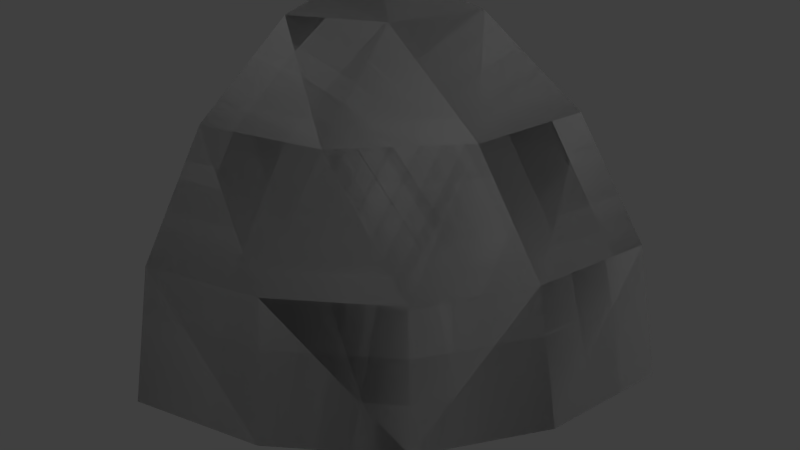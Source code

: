 # Source: Medium_Corner_Round.blend  (saved by Blender 2.79.0; exported with 4.5.12 LTS)
import bpy
from mathutils import Matrix  # noqa: F401  (used for matrix-valued properties, if any)

bpy.ops.wm.read_factory_settings(use_empty=True)
scene = bpy.context.scene
scene.name = 'Scene'

# ---- collections
col_collection_1 = bpy.data.collections.new('Collection 1'); scene.collection.children.link(col_collection_1)

# ---- materials (node trees are filled in below, after node groups)
mat_rc_tetra_round_001 = bpy.data.materials.new('RC_Tetra_Round.001')
mat_rc_tetra_round_001.alpha_threshold = 0.0
mat_rc_tetra_round_001.use_transparent_shadow = False
mat_rc_tetra_round_001.roughness = 0.5
mat_rc_tetra_round = bpy.data.materials.new('RC_Tetra_Round')
mat_rc_tetra_round.alpha_threshold = 0.0
mat_rc_tetra_round.use_transparent_shadow = False
mat_rc_tetra_round.roughness = 0.5

# ---- material node trees

# ---- world
world_world = bpy.data.worlds.new('World'); scene.world = world_world
world_world.color = (0.05088, 0.05088, 0.05088)
world_world.use_sun_shadow = False
world_world.sun_shadow_jitter_overblur = 0.0
world_world.cycles.sampling_method = 'MANUAL'

# ---- lights
light_lamp = bpy.data.lights.new('Lamp', 'POINT')
light_lamp.transmission_factor = 0.0
light_lamp.cutoff_distance = 30.0
light_lamp.energy = 100.0
light_lamp.shadow_buffer_clip_start = 1.001
light_lamp.shadow_soft_size = 0.1
light_lamp.shadow_maximum_resolution = 0.006
light_lamp.use_absolute_resolution = True

# ---- meshes
me_rc_tetra_round_001 = bpy.data.meshes.new('RC_Tetra_Round.001')
me_rc_tetra_round_001.from_pydata([(0.4253, -0.5, -0.1173), (0.5014, -0.5, -0.5), (0.4253, -0.1173, -0.5), (0.3366, -0.1173, -0.1467), (0.2086, -0.5, 0.2071), (0.2086, 0.2071, -0.5), (0.1467, -0.1173, 0.146), (-0.1625, -0.1173, 0.3466), (0.1269, 0.2071, -0.1523), (-0.1475, 0.2071, 0.1221), (-0.5, 0.2071, 0.2064), (-0.1159, 0.4239, -0.5), (-0.2427, 0.4239, -0.2434), (-0.5, 0.4239, -0.118), (-0.5, 0.5, -0.5), (-0.5, -0.1173, 0.4232), (-0.1159, -0.5, 0.4239), (-0.5, -0.5, 0.4993), (0.5014, -0.5, -0.5), (-0.5, -0.5, -0.5), (0.4253, -0.1173, -0.5), (0.2086, 0.2071, -0.5), (-0.1159, 0.4239, -0.5), (-0.5, 0.5, -0.5), (-0.5, 0.4239, -0.118), (-0.5, 0.5, -0.5), (-0.5, -0.5, -0.5), (-0.5, 0.2071, 0.2064), (-0.5, -0.1173, 0.4232), (-0.5, -0.5, 0.4993), (-0.5, -0.5, 0.4993), (-0.5, -0.5, -0.5), (0.5014, -0.5, -0.5), (0.4253, -0.5, -0.1173), (0.2086, -0.5, 0.2071), (-0.1159, -0.5, 0.4239)], [], [(0, 1, 2), (0, 2, 3), (4, 0, 3), (3, 2, 5), (4, 3, 6), (4, 6, 7), (6, 3, 8), (3, 5, 8), (6, 8, 9), (7, 6, 9), (7, 9, 10), (8, 5, 11), (9, 8, 12), (8, 11, 12), (9, 12, 13), (10, 9, 13), (12, 11, 14), (13, 12, 14), (15, 7, 10), (16, 7, 15), (16, 4, 7), (17, 16, 15), (18, 19, 20), (19, 21, 20), (19, 22, 21), (19, 23, 22), (24, 25, 26), (27, 24, 26), (28, 27, 26), (29, 28, 26), (30, 31, 32), (32, 33, 30), (33, 34, 30), (34, 35, 30)])
me_rc_tetra_round_001.polygons.foreach_set('use_smooth', [True] * 34)
_k = set([(0, 1), (0, 4), (1, 2), (2, 5), (4, 16), (5, 11), (10, 13), (10, 15), (11, 14), (13, 14), (15, 17), (16, 17), (18, 19), (18, 20), (19, 23), (20, 21), (21, 22), (22, 23), (24, 25), (24, 27), (25, 26), (26, 29), (27, 28), (28, 29), (30, 31), (30, 35), (31, 32), (32, 33), (33, 34), (34, 35)])
me_rc_tetra_round_001.attributes.new('sharp_edge', 'BOOLEAN', 'EDGE').data.foreach_set('value', [ (min(e.vertices), max(e.vertices)) in _k for e in me_rc_tetra_round_001.edges])
_uv = me_rc_tetra_round_001.uv_layers.new(name='UVMap')
_uv.uv.foreach_set('vector', [0.4161, 0.7806, 0.4511, 0.8152, 0.4065, 0.8575, 0.4161, 0.7806, 0.4065, 0.8575, 0.3675, 0.818, 0.3555, 0.7377, 0.4161, 0.7806, 0.3675, 0.818, 0.3675, 0.818, 0.4065, 0.8575, 0.3561, 0.8928, 0.3555, 0.7377, 0.3675, 0.818, 0.3264, 0.7882, 0.3555, 0.7377, 0.3264, 0.7882, 0.2774, 0.7665, 0.3264, 0.7882, 0.3675, 0.818, 0.3225, 0.8511, 0.3675, 0.818, 0.3561, 0.8928, 0.3225, 0.8511, 0.3264, 0.7882, 0.3225, 0.8511, 0.2747, 0.8236, 0.2774, 0.7665, 0.3264, 0.7882, 0.2747, 0.8236, 0.2774, 0.7665, 0.2747, 0.8236, 0.221, 0.8152, 0.3225, 0.8511, 0.3561, 0.8928, 0.3003, 0.9192, 0.2747, 0.8236, 0.3225, 0.8511, 0.2693, 0.8874, 0.3225, 0.8511, 0.3003, 0.9192, 0.2693, 0.8874, 0.2747, 0.8236, 0.2693, 0.8874, 0.2262, 0.8766, 0.221, 0.8152, 0.2747, 0.8236, 0.2262, 0.8766, 0.2693, 0.8874, 0.3003, 0.9192, 0.2404, 0.9373, 0.2262, 0.8766, 0.2693, 0.8874, 0.2404, 0.9373, 0.2263, 0.7538, 0.2774, 0.7665, 0.221, 0.8152, 0.2881, 0.7069, 0.2774, 0.7665, 0.2263, 0.7538, 0.2881, 0.7069, 0.3555, 0.7377, 0.2774, 0.7665, 0.2405, 0.694, 0.2881, 0.7069, 0.2263, 0.7538, 0.9862, 0.6347, 0.9862, 0.7923, 0.9257, 0.6467, 0.9862, 0.7923, 0.8747, 0.6808, 0.9257, 0.6467, 0.9862, 0.7923, 0.8405, 0.7319, 0.8747, 0.6808, 0.9862, 0.7923, 0.8285, 0.7923, 0.8405, 0.7319, 0.9257, 0.6467, 0.9862, 0.6347, 0.9862, 0.7923, 0.8747, 0.6808, 0.9257, 0.6467, 0.9862, 0.7923, 0.8405, 0.7319, 0.8747, 0.6808, 0.9862, 0.7923, 0.8285, 0.7923, 0.8405, 0.7319, 0.9862, 0.7923, 0.9862, 0.6347, 0.9862, 0.7923, 0.8285, 0.7923, 0.8285, 0.7923, 0.8375, 0.7439, 0.9862, 0.6347, 0.8375, 0.7439, 0.8761, 0.6822, 0.9862, 0.6347, 0.8761, 0.6822, 0.9375, 0.6423, 0.9862, 0.6347])
me_rc_tetra_round_001.materials.append(mat_rc_tetra_round_001)
me_rc_tetra_round_001.use_remesh_preserve_volume = False
me_rc_tetra_round_001.use_remesh_preserve_attributes = False
me_rc_tetra_round_001.use_mirror_vertex_groups = False
me_rc_tetra_round_001.update()
me_rc_tetra_round_001.normals_split_custom_set([tuple(v) for v in zip(*[iter([0.9274, 0.2193, 0.3031, 0.9685, 0.1927, 0.1579, 0.8984, 0.3868, 0.208, 0.9274, 0.2193, 0.3031, 0.8984, 0.3868, 0.208, 0.8529, 0.3834, 0.3543, 0.7945, 0.2186, 0.5665, 0.9274, 0.2193, 0.3031, 0.8529, 0.3834, 0.3543, 0.8529, 0.3834, 0.3543, 0.8984, 0.3868, 0.208, 0.7135, 0.6795, 0.1708, 0.7945, 0.2186, 0.5665, 0.8529, 0.3834, 0.3543, 0.6499, 0.3838, 0.6559, 0.7945, 0.2186, 0.5665, 0.6499, 0.3838, 0.6559, 0.3481, 0.3852, 0.8547, 0.6499, 0.3838, 0.6559, 0.8529, 0.3834, 0.3543, 0.6285, 0.6934, 0.3525, 0.8529, 0.3834, 0.3543, 0.7135, 0.6795, 0.1708, 0.6285, 0.6934, 0.3525, 0.6499, 0.3838, 0.6559, 0.6285, 0.6934, 0.3525, 0.3557, 0.6944, 0.6256, 0.3481, 0.3852, 0.8547, 0.6499, 0.3838, 0.6559, 0.3557, 0.6944, 0.6256, 0.3481, 0.3852, 0.8547, 0.3557, 0.6944, 0.6256, 0.1669, 0.6853, 0.7089, 0.6285, 0.6934, 0.3525, 0.7135, 0.6795, 0.1708, 0.4082, 0.8994, 0.1563, 0.3557, 0.6944, 0.6256, 0.6285, 0.6934, 0.3525, 0.2864, 0.9139, 0.2877, 0.6285, 0.6934, 0.3525, 0.4082, 0.8994, 0.1563, 0.2864, 0.9139, 0.2877, 0.3557, 0.6944, 0.6256, 0.2864, 0.9139, 0.2877, 0.1558, 0.8987, 0.4101, 0.1669, 0.6853, 0.7089, 0.3557, 0.6944, 0.6256, 0.1558, 0.8987, 0.4101, 0.2864, 0.9139, 0.2877, 0.4082, 0.8994, 0.1563, 0.1445, 0.9788, 0.1452, 0.1558, 0.8987, 0.4101, 0.2864, 0.9139, 0.2877, 0.1445, 0.9788, 0.1452, 0.191, 0.3833, 0.9037, 0.3481, 0.3852, 0.8547, 0.1669, 0.6853, 0.7089, 0.3009, 0.2125, 0.9297, 0.3481, 0.3852, 0.8547, 0.191, 0.3833, 0.9037, 0.3009, 0.2125, 0.9297, 0.7945, 0.2186, 0.5665, 0.3481, 0.3852, 0.8547, 0.1535, 0.1928, 0.9692, 0.3009, 0.2125, 0.9297, 0.191, 0.3833, 0.9037, 0.0, 0.0, -1.0, 9.719e-09, 0.0, -1.0, 0.0, 0.0, -1.0, 9.719e-09, 0.0, -1.0, 1.944e-08, 0.0, -1.0, 0.0, 0.0, -1.0, 9.719e-09, 0.0, -1.0, 1.948e-08, 0.0, -1.0, 1.944e-08, 0.0, -1.0, 9.719e-09, 0.0, -1.0, 0.0, 0.0, -1.0, 1.948e-08, 0.0, -1.0, -1.0, 0.0, 0.0, -1.0, 0.0, 0.0, -1.0, 0.0, 0.0, -1.0, 0.0, 0.0, -1.0, 0.0, 0.0, -1.0, 0.0, 0.0, -1.0, 0.0, 0.0, -1.0, 0.0, 0.0, -1.0, 0.0, 0.0, -1.0, 0.0, 0.0, -1.0, 0.0, 0.0, -1.0, 0.0, 0.0, 5.925e-08, -1.0, -1.136e-07, 0.0, -1.0, 0.0, -8.325e-08, -1.0, -8.331e-08, -8.325e-08, -1.0, -8.331e-08, -4.044e-08, -1.0, 3.893e-08, 5.925e-08, -1.0, -1.136e-07, -4.044e-08, -1.0, 3.893e-08, 7.946e-07, -1.0, 1.183e-06, 5.925e-08, -1.0, -1.136e-07, 7.946e-07, -1.0, 1.183e-06, -2.675e-07, -1.0, -2.027e-06, 5.925e-08, -1.0, -1.136e-07])] * 3)])
me_rc_tetra_round = bpy.data.meshes.new('RC_Tetra_Round')
me_rc_tetra_round.from_pydata([(0.4253, -0.5, -0.1173), (0.5014, -0.5, -0.5), (0.4253, -0.1173, -0.5), (0.3366, -0.1173, -0.1467), (0.2086, -0.5, 0.2071), (0.2086, 0.2071, -0.5), (0.1467, -0.1173, 0.146), (-0.1625, -0.1173, 0.3466), (0.1269, 0.2071, -0.1523), (-0.1475, 0.2071, 0.1221), (-0.5, 0.2071, 0.2064), (-0.1159, 0.4239, -0.5), (-0.2427, 0.4239, -0.2434), (-0.5, 0.4239, -0.118), (-0.5, 0.5, -0.5), (-0.5, -0.1173, 0.4232), (-0.1159, -0.5, 0.4239), (-0.5, -0.5, 0.4993), (0.5014, -0.5, -0.5), (-0.5, -0.5, -0.5), (0.4253, -0.1173, -0.5), (0.2086, 0.2071, -0.5), (-0.1159, 0.4239, -0.5), (-0.5, 0.5, -0.5), (-0.5, 0.4239, -0.118), (-0.5, 0.5, -0.5), (-0.5, -0.5, -0.5), (-0.5, 0.2071, 0.2064), (-0.5, -0.1173, 0.4232), (-0.5, -0.5, 0.4993), (-0.5, -0.5, 0.4993), (-0.5, -0.5, -0.5), (0.5014, -0.5, -0.5), (0.4253, -0.5, -0.1173), (0.2086, -0.5, 0.2071), (-0.1159, -0.5, 0.4239)], [], [(0, 1, 2), (0, 2, 3), (4, 0, 3), (3, 2, 5), (4, 3, 6), (4, 6, 7), (6, 3, 8), (3, 5, 8), (6, 8, 9), (7, 6, 9), (7, 9, 10), (8, 5, 11), (9, 8, 12), (8, 11, 12), (9, 12, 13), (10, 9, 13), (12, 11, 14), (13, 12, 14), (15, 7, 10), (16, 7, 15), (16, 4, 7), (17, 16, 15), (18, 19, 20), (19, 21, 20), (19, 22, 21), (19, 23, 22), (24, 25, 26), (27, 24, 26), (28, 27, 26), (29, 28, 26), (30, 31, 32), (32, 33, 30), (33, 34, 30), (34, 35, 30)])
me_rc_tetra_round.polygons.foreach_set('use_smooth', [True] * 34)
_k = set([(0, 1), (0, 4), (1, 2), (2, 5), (4, 16), (5, 11), (10, 13), (10, 15), (11, 14), (13, 14), (15, 17), (16, 17), (18, 19), (18, 20), (19, 23), (20, 21), (21, 22), (22, 23), (24, 25), (24, 27), (25, 26), (26, 29), (27, 28), (28, 29), (30, 31), (30, 35), (31, 32), (32, 33), (33, 34), (34, 35)])
me_rc_tetra_round.attributes.new('sharp_edge', 'BOOLEAN', 'EDGE').data.foreach_set('value', [ (min(e.vertices), max(e.vertices)) in _k for e in me_rc_tetra_round.edges])
_uv = me_rc_tetra_round.uv_layers.new(name='UVMap')
_uv.uv.foreach_set('vector', [0.4161, 0.7806, 0.4511, 0.8152, 0.4065, 0.8575, 0.4161, 0.7806, 0.4065, 0.8575, 0.3675, 0.818, 0.3555, 0.7377, 0.4161, 0.7806, 0.3675, 0.818, 0.3675, 0.818, 0.4065, 0.8575, 0.3561, 0.8928, 0.3555, 0.7377, 0.3675, 0.818, 0.3264, 0.7882, 0.3555, 0.7377, 0.3264, 0.7882, 0.2774, 0.7665, 0.3264, 0.7882, 0.3675, 0.818, 0.3225, 0.8511, 0.3675, 0.818, 0.3561, 0.8928, 0.3225, 0.8511, 0.3264, 0.7882, 0.3225, 0.8511, 0.2747, 0.8236, 0.2774, 0.7665, 0.3264, 0.7882, 0.2747, 0.8236, 0.2774, 0.7665, 0.2747, 0.8236, 0.221, 0.8152, 0.3225, 0.8511, 0.3561, 0.8928, 0.3003, 0.9192, 0.2747, 0.8236, 0.3225, 0.8511, 0.2693, 0.8874, 0.3225, 0.8511, 0.3003, 0.9192, 0.2693, 0.8874, 0.2747, 0.8236, 0.2693, 0.8874, 0.2262, 0.8766, 0.221, 0.8152, 0.2747, 0.8236, 0.2262, 0.8766, 0.2693, 0.8874, 0.3003, 0.9192, 0.2404, 0.9373, 0.2262, 0.8766, 0.2693, 0.8874, 0.2404, 0.9373, 0.2263, 0.7538, 0.2774, 0.7665, 0.221, 0.8152, 0.2881, 0.7069, 0.2774, 0.7665, 0.2263, 0.7538, 0.2881, 0.7069, 0.3555, 0.7377, 0.2774, 0.7665, 0.2405, 0.694, 0.2881, 0.7069, 0.2263, 0.7538, 0.9862, 0.6347, 0.9862, 0.7923, 0.9257, 0.6467, 0.9862, 0.7923, 0.8747, 0.6808, 0.9257, 0.6467, 0.9862, 0.7923, 0.8405, 0.7319, 0.8747, 0.6808, 0.9862, 0.7923, 0.8285, 0.7923, 0.8405, 0.7319, 0.9257, 0.6467, 0.9862, 0.6347, 0.9862, 0.7923, 0.8747, 0.6808, 0.9257, 0.6467, 0.9862, 0.7923, 0.8405, 0.7319, 0.8747, 0.6808, 0.9862, 0.7923, 0.8285, 0.7923, 0.8405, 0.7319, 0.9862, 0.7923, 0.9862, 0.6347, 0.9862, 0.7923, 0.8285, 0.7923, 0.8285, 0.7923, 0.8375, 0.7439, 0.9862, 0.6347, 0.8375, 0.7439, 0.8761, 0.6822, 0.9862, 0.6347, 0.8761, 0.6822, 0.9375, 0.6423, 0.9862, 0.6347])
me_rc_tetra_round.materials.append(mat_rc_tetra_round)
me_rc_tetra_round.use_remesh_preserve_volume = False
me_rc_tetra_round.use_remesh_preserve_attributes = False
me_rc_tetra_round.use_mirror_vertex_groups = False
me_rc_tetra_round.update()
me_rc_tetra_round.normals_split_custom_set([tuple(v) for v in zip(*[iter([0.9274, 0.2193, 0.3031, 0.9685, 0.1927, 0.1579, 0.8984, 0.3868, 0.208, 0.9274, 0.2193, 0.3031, 0.8984, 0.3868, 0.208, 0.8529, 0.3834, 0.3543, 0.7945, 0.2186, 0.5665, 0.9274, 0.2193, 0.3031, 0.8529, 0.3834, 0.3543, 0.8529, 0.3834, 0.3543, 0.8984, 0.3868, 0.208, 0.7135, 0.6795, 0.1708, 0.7945, 0.2186, 0.5665, 0.8529, 0.3834, 0.3543, 0.6499, 0.3838, 0.6559, 0.7945, 0.2186, 0.5665, 0.6499, 0.3838, 0.6559, 0.3481, 0.3852, 0.8547, 0.6499, 0.3838, 0.6559, 0.8529, 0.3834, 0.3543, 0.6285, 0.6934, 0.3525, 0.8529, 0.3834, 0.3543, 0.7135, 0.6795, 0.1708, 0.6285, 0.6934, 0.3525, 0.6499, 0.3838, 0.6559, 0.6285, 0.6934, 0.3525, 0.3557, 0.6944, 0.6256, 0.3481, 0.3852, 0.8547, 0.6499, 0.3838, 0.6559, 0.3557, 0.6944, 0.6256, 0.3481, 0.3852, 0.8547, 0.3557, 0.6944, 0.6256, 0.1669, 0.6853, 0.7089, 0.6285, 0.6934, 0.3525, 0.7135, 0.6795, 0.1708, 0.4082, 0.8994, 0.1563, 0.3557, 0.6944, 0.6256, 0.6285, 0.6934, 0.3525, 0.2864, 0.9139, 0.2877, 0.6285, 0.6934, 0.3525, 0.4082, 0.8994, 0.1563, 0.2864, 0.9139, 0.2877, 0.3557, 0.6944, 0.6256, 0.2864, 0.9139, 0.2877, 0.1558, 0.8987, 0.4101, 0.1669, 0.6853, 0.7089, 0.3557, 0.6944, 0.6256, 0.1558, 0.8987, 0.4101, 0.2864, 0.9139, 0.2877, 0.4082, 0.8994, 0.1563, 0.1445, 0.9788, 0.1452, 0.1558, 0.8987, 0.4101, 0.2864, 0.9139, 0.2877, 0.1445, 0.9788, 0.1452, 0.191, 0.3833, 0.9037, 0.3481, 0.3852, 0.8547, 0.1669, 0.6853, 0.7089, 0.3009, 0.2125, 0.9297, 0.3481, 0.3852, 0.8547, 0.191, 0.3833, 0.9037, 0.3009, 0.2125, 0.9297, 0.7945, 0.2186, 0.5665, 0.3481, 0.3852, 0.8547, 0.1535, 0.1928, 0.9692, 0.3009, 0.2125, 0.9297, 0.191, 0.3833, 0.9037, 0.0, 0.0, -1.0, 9.719e-09, 0.0, -1.0, 0.0, 0.0, -1.0, 9.719e-09, 0.0, -1.0, 1.944e-08, 0.0, -1.0, 0.0, 0.0, -1.0, 9.719e-09, 0.0, -1.0, 1.948e-08, 0.0, -1.0, 1.944e-08, 0.0, -1.0, 9.719e-09, 0.0, -1.0, 0.0, 0.0, -1.0, 1.948e-08, 0.0, -1.0, -1.0, 0.0, 0.0, -1.0, 0.0, 0.0, -1.0, 0.0, 0.0, -1.0, 0.0, 0.0, -1.0, 0.0, 0.0, -1.0, 0.0, 0.0, -1.0, 0.0, 0.0, -1.0, 0.0, 0.0, -1.0, 0.0, 0.0, -1.0, 0.0, 0.0, -1.0, 0.0, 0.0, -1.0, 0.0, 0.0, 5.925e-08, -1.0, -1.136e-07, 0.0, -1.0, 0.0, -8.325e-08, -1.0, -8.331e-08, -8.325e-08, -1.0, -8.331e-08, -4.044e-08, -1.0, 3.893e-08, 5.925e-08, -1.0, -1.136e-07, -4.044e-08, -1.0, 3.893e-08, 7.946e-07, -1.0, 1.183e-06, 5.925e-08, -1.0, -1.136e-07, 7.946e-07, -1.0, 1.183e-06, -2.675e-07, -1.0, -2.027e-06, 5.925e-08, -1.0, -1.136e-07])] * 3)])

# ---- objects
ob_rc_tetra_round_001 = bpy.data.objects.new('RC_Tetra_Round.001', me_rc_tetra_round_001)
ob_rc_tetra_round = bpy.data.objects.new('RC_Tetra_Round', me_rc_tetra_round)
ob_lamp = bpy.data.objects.new('Lamp', light_lamp)

# ---- transforms, parenting, visibility, modifiers, constraints
ob_rc_tetra_round_001.location = (0.0, 0.0, 0.0)
ob_rc_tetra_round_001.rotation_euler = (1.571, -0.0, 0.0)
ob_rc_tetra_round_001.lineart.crease_threshold = 0.0
ob_rc_tetra_round.location = (0.0, 0.0, 0.0)
ob_rc_tetra_round.rotation_euler = (1.571, -0.0, 0.0)
ob_rc_tetra_round.lineart.crease_threshold = 0.0
ob_lamp.location = (4.076, 1.005, 5.904)
ob_lamp.rotation_euler = (0.6503, 0.05522, 1.866)
ob_lamp.lock_rotations_4d = False
ob_lamp.empty_display_type = 'ARROWS'
ob_lamp.color = (0.0, 0.0, 0.0, 0.0)
ob_lamp.lineart.crease_threshold = 0.0

# ---- collection membership
col_collection_1.objects.link(ob_rc_tetra_round_001)
col_collection_1.objects.link(ob_rc_tetra_round)
col_collection_1.objects.link(ob_lamp)

# ---- scene / render settings (as saved in the file)
scene.frame_start = 1; scene.frame_end = 250; scene.frame_set(1)
scene.render.engine = 'BLENDER_EEVEE_NEXT'
scene.render.resolution_percentage = 50
scene.render.dither_intensity = 0.0
scene.cycles.use_denoising = False
scene.cycles.samples = 128
scene.cycles.sampling_pattern = 'TABULATED_SOBOL'
scene.cycles.use_adaptive_sampling = False
scene.cycles.use_light_tree = False
scene.cycles.blur_glossy = 0.0
scene.cycles.sample_clamp_indirect = 0.0
scene.view_settings.view_transform = 'Standard'
bpy.context.view_layer.update()

# ---- added for rendering (the .blend has no active camera): camera
cam_auto = bpy.data.cameras.new('AutoCamera')
cam_auto.lens = 50.0
cam_auto.sensor_width = 36.0
cam_auto.clip_end = 1000.0
ob_auto_camera = bpy.data.objects.new('AutoCamera', cam_auto)
scene.collection.objects.link(ob_auto_camera)
ob_auto_camera.location = (1.60365, -1.92315, 1.28234)
ob_auto_camera.rotation_euler = (1.09748, -7.21219e-08, 0.694738)
scene.camera = ob_auto_camera
bpy.context.view_layer.update()
